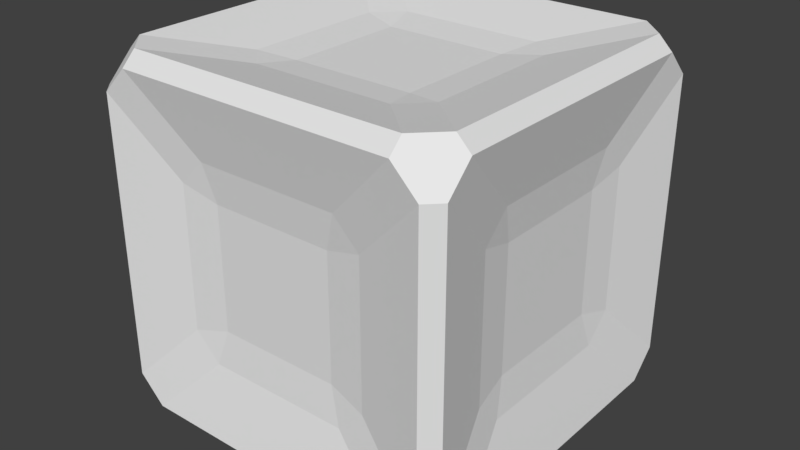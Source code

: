 # Source: block.blend  (saved by Blender 2.77.0; exported with 4.5.12 LTS)
import bpy
from mathutils import Matrix  # noqa: F401  (used for matrix-valued properties, if any)

bpy.ops.wm.read_factory_settings(use_empty=True)
scene = bpy.context.scene
scene.name = 'Scene'

# ---- collections
col_collection_1 = bpy.data.collections.new('Collection 1'); scene.collection.children.link(col_collection_1)

# ---- world
world_world = bpy.data.worlds.new('World'); scene.world = world_world
world_world.color = (0.05088, 0.05088, 0.05088)
world_world.use_sun_shadow = False
world_world.sun_shadow_jitter_overblur = 0.0
world_world.cycles.sampling_method = 'MANUAL'

# ---- meshes
me_cube_001 = bpy.data.meshes.new('Cube.001')
me_cube_001.from_pydata([(-1.0, -1.0, -1.0), (-1.0, -1.0, 1.0), (-1.0, 1.0, -1.0), (-1.0, 1.0, 1.0), (1.0, -1.0, -1.0), (1.0, -1.0, 1.0), (1.0, 1.0, -1.0), (1.0, 1.0, 1.0), (-0.4337, -0.4337, 0.8673), (-0.4337, 0.4337, 0.8673), (0.4337, 0.4337, 0.8673), (0.4337, -0.4337, 0.8673), (-0.4337, -0.8673, -0.4337), (-0.4337, -0.8673, 0.4337), (0.4337, -0.8673, 0.4337), (0.4337, -0.8673, -0.4337), (-0.8673, -0.4337, -0.4337), (-0.8673, -0.4337, 0.4337), (-0.8673, 0.4337, 0.4337), (-0.8673, 0.4337, -0.4337), (-0.4337, 0.4337, -0.8673), (-0.4337, -0.4337, -0.8673), (0.4337, 0.4337, -0.8673), (0.4337, -0.4337, -0.8673), (0.8673, 0.4337, 0.4337), (0.8673, 0.4337, -0.4337), (0.8673, -0.4337, 0.4337), (0.8673, -0.4337, -0.4337), (-0.4337, 0.8858, 0.4337), (-0.4337, 0.8858, -0.4337), (0.4337, 0.8858, 0.4337), (0.4337, 0.8858, -0.4337)], [], [(3, 2, 19, 18), (7, 6, 31, 30), (5, 4, 27, 26), (4, 5, 14, 15), (2, 6, 22, 20), (7, 3, 9, 10), (11, 10, 9, 8), (5, 7, 10, 11), (3, 1, 8, 9), (1, 5, 11, 8), (14, 13, 12, 15), (1, 0, 12, 13), (0, 4, 15, 12), (5, 1, 13, 14), (17, 18, 19, 16), (0, 1, 17, 16), (2, 0, 16, 19), (1, 3, 18, 17), (21, 20, 22, 23), (4, 0, 21, 23), (6, 4, 23, 22), (0, 2, 20, 21), (24, 26, 27, 25), (4, 6, 25, 27), (7, 5, 26, 24), (6, 7, 24, 25), (28, 30, 31, 29), (6, 2, 29, 31), (3, 7, 30, 28), (2, 3, 28, 29)])
_uv = me_cube_001.uv_layers.new(name='UVMap')
_uv.uv.foreach_set('vector', [0.3333, 0.3333, 0.6667, 0.3333, 0.5723, 0.4277, 0.4277, 0.4277, 0.0, 0.3333, 0.3333, 0.3333, 0.2389, 0.4277, 0.09439, 0.4277, 0.0, 8.941e-08, 0.3333, 0.0, 0.2389, 0.09439, 0.09439, 0.09439, 0.3333, 0.3333, 0.3333, 3.974e-08, 0.4277, 0.09439, 0.4277, 0.2389, 1.0, 0.3333, 0.6667, 0.3333, 0.7611, 0.2389, 0.9056, 0.2389, 0.3333, 0.6667, 0.3333, 1.0, 0.2389, 0.9056, 0.2389, 0.7611, 0.09439, 0.7611, 0.2389, 0.7611, 0.2389, 0.9056, 0.09439, 0.9056, 0.0, 0.6667, 0.3333, 0.6667, 0.2389, 0.7611, 0.09439, 0.7611, 0.3333, 1.0, 4.967e-08, 1.0, 0.09439, 0.9056, 0.2389, 0.9056, 4.967e-08, 1.0, 0.0, 0.6667, 0.09439, 0.7611, 0.09439, 0.9056, 0.4277, 0.09439, 0.5723, 0.09439, 0.5723, 0.2389, 0.4277, 0.2389, 0.6667, 0.0, 0.6667, 0.3333, 0.5723, 0.2389, 0.5723, 0.09439, 0.6667, 0.3333, 0.3333, 0.3333, 0.4277, 0.2389, 0.5723, 0.2389, 0.3333, 3.974e-08, 0.6667, 0.0, 0.5723, 0.09439, 0.4277, 0.09439, 0.4277, 0.5723, 0.4277, 0.4277, 0.5723, 0.4277, 0.5723, 0.5723, 0.6667, 0.6667, 0.3333, 0.6667, 0.4277, 0.5723, 0.5723, 0.5723, 0.6667, 0.3333, 0.6667, 0.6667, 0.5723, 0.5723, 0.5723, 0.4277, 0.3333, 0.6667, 0.3333, 0.3333, 0.4277, 0.4277, 0.4277, 0.5723, 0.9056, 0.09439, 0.9056, 0.2389, 0.7611, 0.2389, 0.7611, 0.09439, 0.6667, 2.98e-08, 1.0, 0.0, 0.9056, 0.09439, 0.7611, 0.09439, 0.6667, 0.3333, 0.6667, 2.98e-08, 0.7611, 0.09439, 0.7611, 0.2389, 1.0, 0.0, 1.0, 0.3333, 0.9056, 0.2389, 0.9056, 0.09439, 0.09439, 0.2389, 0.09439, 0.09439, 0.2389, 0.09439, 0.2389, 0.2389, 0.3333, 0.0, 0.3333, 0.3333, 0.2389, 0.2389, 0.2389, 0.09439, 1.291e-07, 0.3333, 0.0, 8.941e-08, 0.09439, 0.09439, 0.09439, 0.2389, 0.3333, 0.3333, 1.291e-07, 0.3333, 0.09439, 0.2389, 0.2389, 0.2389, 0.09439, 0.5723, 0.09439, 0.4277, 0.2389, 0.4277, 0.2389, 0.5723, 0.3333, 0.3333, 0.3333, 0.6667, 0.2389, 0.5723, 0.2389, 0.4277, 3.974e-08, 0.6667, 0.0, 0.3333, 0.09439, 0.4277, 0.09439, 0.5723, 0.3333, 0.6667, 3.974e-08, 0.6667, 0.09439, 0.5723, 0.2389, 0.5723])
me_cube_001.use_remesh_preserve_volume = False
me_cube_001.use_remesh_preserve_attributes = False
me_cube_001.use_mirror_vertex_groups = False
me_cube_001.update()

# ---- objects
ob_cube = bpy.data.objects.new('Cube', me_cube_001)

# ---- transforms, parenting, visibility, modifiers, constraints
ob_cube.location = (0.0, 0.0, 0.0)
ob_cube.scale = (5.0, 5.0, 5.0)
ob_cube.lineart.crease_threshold = 0.0
_m = ob_cube.modifiers.new('Bevel', 'BEVEL')
_m.limit_method = 'NONE'
_m.spread = 0.0
_m = ob_cube.modifiers.new('Triangulate', 'TRIANGULATE')

# ---- collection membership
col_collection_1.objects.link(ob_cube)

# ---- scene / render settings (as saved in the file)
scene.frame_start = 1; scene.frame_end = 250; scene.frame_set(170)
scene.render.engine = 'BLENDER_EEVEE_NEXT'
scene.render.resolution_percentage = 50
scene.render.dither_intensity = 0.0
scene.cycles.use_denoising = False
scene.cycles.samples = 128
scene.cycles.sampling_pattern = 'TABULATED_SOBOL'
scene.cycles.light_sampling_threshold = 0.0
scene.cycles.use_adaptive_sampling = False
scene.cycles.use_light_tree = False
scene.cycles.blur_glossy = 0.0
scene.cycles.sample_clamp_indirect = 0.0
scene.view_settings.view_transform = 'Standard'
bpy.context.view_layer.update()

# ---- added for rendering (the .blend has no active camera and no usable light): camera, sun
cam_auto = bpy.data.cameras.new('AutoCamera')
cam_auto.lens = 50.0
cam_auto.sensor_width = 36.0
cam_auto.clip_end = 1000.0
ob_auto_camera = bpy.data.objects.new('AutoCamera', cam_auto)
scene.collection.objects.link(ob_auto_camera)
ob_auto_camera.location = (15.668, -18.794, 12.5344)
ob_auto_camera.rotation_euler = (1.09748, -7.21219e-08, 0.694738)
scene.camera = ob_auto_camera
light_auto_sun = bpy.data.lights.new('AutoSun', 'SUN')
light_auto_sun.energy = 3.0
light_auto_sun.angle = 0.0523599
ob_auto_sun = bpy.data.objects.new('AutoSun', light_auto_sun)
scene.collection.objects.link(ob_auto_sun)
ob_auto_sun.rotation_euler = (0.872665, 0.174533, 0.523599)
bpy.context.view_layer.update()
